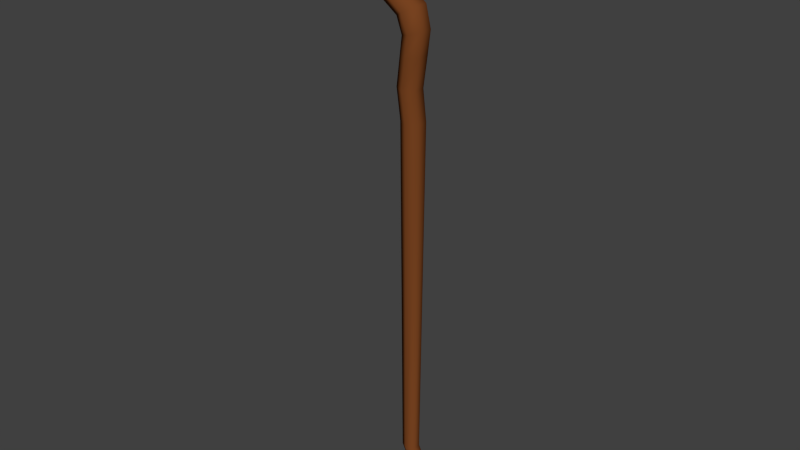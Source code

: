 # Source: staff.blend  (saved by Blender 2.72.0; exported with 4.5.12 LTS)
import bpy
from mathutils import Matrix  # noqa: F401  (used for matrix-valued properties, if any)

bpy.ops.wm.read_factory_settings(use_empty=True)
scene = bpy.context.scene
scene.name = 'Scene'

# ---- collections
col_collection_1 = bpy.data.collections.new('Collection 1'); scene.collection.children.link(col_collection_1)

# ---- materials (node trees are filled in below, after node groups)
mat_leather = bpy.data.materials.new('Leather')
mat_leather.alpha_threshold = 0.0
mat_leather.diffuse_color = (0.1912, 0.05781, 0.01521, 1.0)
mat_leather.roughness = 0.5
mat_leather.line_color = (0.0, 0.0, 0.0, 1.0)

# ---- material node trees
mat_leather.use_nodes = True; mat_leather.node_tree.nodes.clear()
_N = mat_leather.node_tree.nodes; _L = mat_leather.node_tree.links
n0 = _N.new('ShaderNodeOutputMaterial'); n0.name = 'Material Output'; n0.location = (300, 300)
n1 = _N.new('ShaderNodeBsdfDiffuse'); n1.name = 'Diffuse BSDF'; n1.location = (10, 300)
n1.inputs[0].default_value = (0.1902, 0.05711, 0.01504, 1.0)
_L.new(n1.outputs[0], n0.inputs[0])
n0.is_active_output = True

# ---- world
world_world = bpy.data.worlds.new('World'); scene.world = world_world
world_world.color = (0.05088, 0.05088, 0.05088)
world_world.use_sun_shadow = False
world_world.sun_shadow_jitter_overblur = 0.0
world_world.cycles.sampling_method = 'MANUAL'
world_world.cycles.sample_map_resolution = 256

# ---- meshes
me_circle_005 = bpy.data.meshes.new('Circle.005')
me_circle_005.from_pydata([(-0.2311, 0.3023, -10.2), (-0.4929, 0.1511, -10.2), (-0.4929, -0.1511, -10.2), (-0.2311, -0.3023, -10.2), (0.03064, -0.1511, -10.2), (0.03064, 0.1511, -10.2), (-0.2044, 0.4281, 4.52), (-0.5751, 0.2141, 4.52), (-0.5751, -0.2141, 4.52), (-0.2044, -0.4281, 4.52), (0.1664, -0.2141, 4.52), (0.1664, 0.2141, 4.52), (-0.3068, 0.4894, 5.901), (-0.6819, 0.2447, 5.704), (-0.6819, -0.2447, 5.704), (-0.3068, -0.4894, 5.901), (0.06821, -0.2447, 6.099), (0.06821, 0.2447, 6.099), (0.2868, 0.2808, -11.27), (0.04596, 0.1404, -11.31), (0.04596, -0.1404, -11.31), (0.2868, -0.2808, -11.27), (0.5275, -0.1404, -11.24), (0.5275, 0.1404, -11.24), (-0.08458, 0.2344, -12.65), (-0.2875, 0.1172, -12.65), (-0.2875, -0.1172, -12.65), (-0.08458, -0.2344, -12.65), (0.1184, -0.1172, -12.65), (0.1184, 0.1172, -12.65), (-1.226, 0.487, 6.58), (-1.585, 0.2435, 6.359), (-1.585, -0.2435, 6.359), (-1.226, -0.487, 6.58), (-0.8664, -0.2435, 6.8), (-0.8664, 0.2435, 6.8), (-1.659, 0.4511, 7.545), (-2.018, 0.2256, 7.39), (-2.018, -0.2256, 7.39), (-1.659, -0.4511, 7.545), (-1.3, -0.2256, 7.7), (-1.3, 0.2256, 7.7), (-1.638, 0.3667, 8.472), (-1.951, 0.1834, 8.526), (-1.951, -0.1834, 8.526), (-1.638, -0.3667, 8.472), (-1.325, -0.1834, 8.417), (-1.325, 0.1834, 8.417), (-0.9775, 0.2316, 9.632), (-1.144, 0.1158, 9.745), (-1.144, -0.1158, 9.745), (-0.9775, -0.2316, 9.632), (-0.8112, -0.1158, 9.52), (-0.8112, 0.1158, 9.52), (0.2682, 0.2217, 5.349), (-0.09043, 0.4435, 5.246), (0.2682, -0.2217, 5.349), (-0.09043, -0.4435, 5.246), (-0.4944, -0.2217, 5.121), (-0.4944, 0.2217, 5.121), (0.1463, 0.2048, 2.347), (-0.2083, 0.4095, 2.347), (0.1463, -0.2048, 2.347), (-0.2083, -0.4095, 2.347), (-0.563, -0.2048, 2.347), (-0.563, 0.2048, 2.347), (-0.3472, 0.4188, 3.433), (0.01548, 0.2094, 3.433), (0.01548, -0.2094, 3.433), (-0.3472, -0.4188, 3.433), (-0.7099, -0.2094, 3.433), (-0.7099, 0.2094, 3.433)], [], [(67, 66, 6, 11), (68, 67, 11, 10), (69, 68, 10, 9), (70, 69, 9, 8), (71, 70, 8, 7), (66, 71, 7, 6), (54, 55, 12, 17), (56, 54, 17, 16), (57, 56, 16, 15), (58, 57, 15, 14), (59, 58, 14, 13), (55, 59, 13, 12), (0, 5, 23, 18), (5, 4, 22, 23), (4, 3, 21, 22), (3, 2, 20, 21), (2, 1, 19, 20), (1, 0, 18, 19), (18, 23, 29, 24), (23, 22, 28, 29), (22, 21, 27, 28), (21, 20, 26, 27), (20, 19, 25, 26), (19, 18, 24, 25), (17, 12, 30, 35), (16, 17, 35, 34), (15, 16, 34, 33), (14, 15, 33, 32), (13, 14, 32, 31), (12, 13, 31, 30), (35, 30, 36, 41), (34, 35, 41, 40), (33, 34, 40, 39), (32, 33, 39, 38), (31, 32, 38, 37), (30, 31, 37, 36), (41, 36, 42, 47), (40, 41, 47, 46), (39, 40, 46, 45), (38, 39, 45, 44), (37, 38, 44, 43), (36, 37, 43, 42), (47, 42, 48, 53), (46, 47, 53, 52), (45, 46, 52, 51), (44, 45, 51, 50), (43, 44, 50, 49), (42, 43, 49, 48), (11, 6, 55, 54), (10, 11, 54, 56), (9, 10, 56, 57), (8, 9, 57, 58), (7, 8, 58, 59), (6, 7, 59, 55), (49, 50, 51, 52, 53, 48), (5, 0, 61, 60), (4, 5, 60, 62), (3, 4, 62, 63), (2, 3, 63, 64), (1, 2, 64, 65), (0, 1, 65, 61), (60, 61, 66, 67), (62, 60, 67, 68), (63, 62, 68, 69), (64, 63, 69, 70), (65, 64, 70, 71), (61, 65, 71, 66), (25, 24, 29, 28, 27, 26)])
me_circle_005.polygons.foreach_set('use_smooth', [True] * 68)
me_circle_005.materials.append(mat_leather)
me_circle_005.use_remesh_preserve_volume = False
me_circle_005.use_remesh_preserve_attributes = False
me_circle_005.use_mirror_vertex_groups = False
me_circle_005.update()

# ---- objects
ob_staff = bpy.data.objects.new('Staff', me_circle_005)

# ---- transforms, parenting, visibility, modifiers, constraints
ob_staff.location = (0.274, -3.122, 2.712)
ob_staff.scale = (0.333, 0.333, 0.333)
ob_staff.lineart.crease_threshold = 0.0

# ---- collection membership
col_collection_1.objects.link(ob_staff)

# ---- scene / render settings (as saved in the file)
scene.frame_start = 1; scene.frame_end = 250; scene.frame_set(1)
scene.render.engine = 'CYCLES'
scene.render.resolution_percentage = 50
scene.render.dither_intensity = 0.0
scene.cycles.use_denoising = False
scene.cycles.samples = 10
scene.cycles.sampling_pattern = 'TABULATED_SOBOL'
scene.cycles.light_sampling_threshold = 0.0
scene.cycles.use_adaptive_sampling = False
scene.cycles.use_light_tree = False
scene.cycles.blur_glossy = 0.0
scene.cycles.pixel_filter_type = 'GAUSSIAN'
scene.cycles.sample_clamp_indirect = 0.0
scene.view_settings.view_transform = 'Standard'
bpy.context.view_layer.update()

# ---- added for rendering (the .blend has no active camera and no usable light): camera, sun
cam_auto = bpy.data.cameras.new('AutoCamera')
cam_auto.lens = 50.0
cam_auto.sensor_width = 36.0
cam_auto.clip_end = 1000.0
ob_auto_camera = bpy.data.objects.new('AutoCamera', cam_auto)
scene.collection.objects.link(ob_auto_camera)
ob_auto_camera.location = (6.97618, -11.4623, 7.78867)
ob_auto_camera.rotation_euler = (1.09748, -7.21219e-08, 0.694738)
scene.camera = ob_auto_camera
light_auto_sun = bpy.data.lights.new('AutoSun', 'SUN')
light_auto_sun.energy = 3.0
light_auto_sun.angle = 0.0523599
ob_auto_sun = bpy.data.objects.new('AutoSun', light_auto_sun)
scene.collection.objects.link(ob_auto_sun)
ob_auto_sun.rotation_euler = (0.872665, 0.174533, 0.523599)
bpy.context.view_layer.update()
